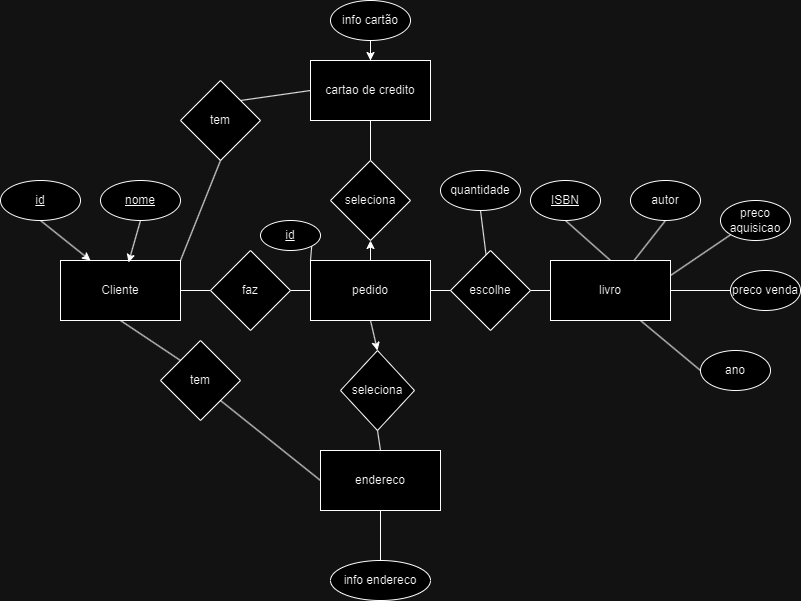

The diagram above was exported from draw.io. Its source (the exported page's mxGraphModel, read from the mxfile embedded in the PNG):
<mxGraphModel dx="1434" dy="768" grid="1" gridSize="10" guides="1" tooltips="1" connect="1" arrows="1" fold="1" page="1" pageScale="1" pageWidth="827" pageHeight="1169" math="0" shadow="0">
  <root>
    <mxCell id="0" />
    <mxCell id="1" parent="0" />
    <mxCell id="0HKYhWC0ovhim3nkVOuH-25" style="rounded=0;orthogonalLoop=1;jettySize=auto;html=1;exitX=0.5;exitY=1;exitDx=0;exitDy=0;entryX=0;entryY=0;entryDx=0;entryDy=0;endArrow=none;endFill=0;" edge="1" parent="1" source="0HKYhWC0ovhim3nkVOuH-1" target="0HKYhWC0ovhim3nkVOuH-24">
      <mxGeometry relative="1" as="geometry" />
    </mxCell>
    <mxCell id="0HKYhWC0ovhim3nkVOuH-29" style="rounded=0;orthogonalLoop=1;jettySize=auto;html=1;exitX=1;exitY=0.5;exitDx=0;exitDy=0;entryX=0;entryY=0.5;entryDx=0;entryDy=0;endArrow=none;endFill=0;" edge="1" parent="1" source="0HKYhWC0ovhim3nkVOuH-1" target="0HKYhWC0ovhim3nkVOuH-28">
      <mxGeometry relative="1" as="geometry" />
    </mxCell>
    <mxCell id="0HKYhWC0ovhim3nkVOuH-33" style="rounded=0;orthogonalLoop=1;jettySize=auto;html=1;exitX=1;exitY=0;exitDx=0;exitDy=0;entryX=0.5;entryY=1;entryDx=0;entryDy=0;endArrow=none;endFill=0;" edge="1" parent="1" source="0HKYhWC0ovhim3nkVOuH-1" target="0HKYhWC0ovhim3nkVOuH-32">
      <mxGeometry relative="1" as="geometry" />
    </mxCell>
    <mxCell id="0HKYhWC0ovhim3nkVOuH-1" value="Cliente" style="rounded=0;whiteSpace=wrap;html=1;" vertex="1" parent="1">
      <mxGeometry x="60" y="310" width="120" height="60" as="geometry" />
    </mxCell>
    <mxCell id="0HKYhWC0ovhim3nkVOuH-38" style="rounded=0;orthogonalLoop=1;jettySize=auto;html=1;exitX=0.5;exitY=1;exitDx=0;exitDy=0;entryX=0.5;entryY=0;entryDx=0;entryDy=0;endArrow=classic;endFill=1;startArrow=none;startFill=0;" edge="1" parent="1" source="0HKYhWC0ovhim3nkVOuH-2" target="0HKYhWC0ovhim3nkVOuH-37">
      <mxGeometry relative="1" as="geometry" />
    </mxCell>
    <mxCell id="0HKYhWC0ovhim3nkVOuH-42" style="edgeStyle=orthogonalEdgeStyle;rounded=0;orthogonalLoop=1;jettySize=auto;html=1;exitX=1;exitY=0.5;exitDx=0;exitDy=0;entryX=0.088;entryY=0.575;entryDx=0;entryDy=0;entryPerimeter=0;" edge="1" parent="1" source="0HKYhWC0ovhim3nkVOuH-2" target="0HKYhWC0ovhim3nkVOuH-41">
      <mxGeometry relative="1" as="geometry" />
    </mxCell>
    <mxCell id="0HKYhWC0ovhim3nkVOuH-2" value="pedido" style="rounded=0;whiteSpace=wrap;html=1;" vertex="1" parent="1">
      <mxGeometry x="310" y="310" width="120" height="60" as="geometry" />
    </mxCell>
    <mxCell id="0HKYhWC0ovhim3nkVOuH-19" style="rounded=0;orthogonalLoop=1;jettySize=auto;html=1;exitX=0.75;exitY=1;exitDx=0;exitDy=0;entryX=0;entryY=0.5;entryDx=0;entryDy=0;endArrow=none;endFill=0;" edge="1" parent="1" source="0HKYhWC0ovhim3nkVOuH-3" target="0HKYhWC0ovhim3nkVOuH-18">
      <mxGeometry relative="1" as="geometry" />
    </mxCell>
    <mxCell id="0HKYhWC0ovhim3nkVOuH-3" value="livro" style="rounded=0;whiteSpace=wrap;html=1;" vertex="1" parent="1">
      <mxGeometry x="550" y="310" width="120" height="60" as="geometry" />
    </mxCell>
    <mxCell id="0HKYhWC0ovhim3nkVOuH-5" style="rounded=0;orthogonalLoop=1;jettySize=auto;html=1;exitX=0.5;exitY=1;exitDx=0;exitDy=0;entryX=0.5;entryY=0;entryDx=0;entryDy=0;endArrow=none;endFill=0;" edge="1" parent="1" source="0HKYhWC0ovhim3nkVOuH-4" target="0HKYhWC0ovhim3nkVOuH-3">
      <mxGeometry relative="1" as="geometry" />
    </mxCell>
    <mxCell id="0HKYhWC0ovhim3nkVOuH-4" value="&lt;u&gt;ISBN&lt;/u&gt;" style="ellipse;whiteSpace=wrap;html=1;" vertex="1" parent="1">
      <mxGeometry x="530" y="230" width="70" height="40" as="geometry" />
    </mxCell>
    <mxCell id="0HKYhWC0ovhim3nkVOuH-7" style="rounded=0;orthogonalLoop=1;jettySize=auto;html=1;exitX=0.5;exitY=1;exitDx=0;exitDy=0;endArrow=none;endFill=0;" edge="1" parent="1" source="0HKYhWC0ovhim3nkVOuH-6" target="0HKYhWC0ovhim3nkVOuH-3">
      <mxGeometry relative="1" as="geometry" />
    </mxCell>
    <mxCell id="0HKYhWC0ovhim3nkVOuH-6" value="autor" style="ellipse;whiteSpace=wrap;html=1;" vertex="1" parent="1">
      <mxGeometry x="630" y="230" width="70" height="40" as="geometry" />
    </mxCell>
    <mxCell id="0HKYhWC0ovhim3nkVOuH-8" value="cartao de credito" style="rounded=0;whiteSpace=wrap;html=1;" vertex="1" parent="1">
      <mxGeometry x="310" y="110" width="120" height="60" as="geometry" />
    </mxCell>
    <mxCell id="0HKYhWC0ovhim3nkVOuH-10" style="edgeStyle=orthogonalEdgeStyle;rounded=0;orthogonalLoop=1;jettySize=auto;html=1;exitX=0.5;exitY=1;exitDx=0;exitDy=0;" edge="1" parent="1" source="0HKYhWC0ovhim3nkVOuH-9" target="0HKYhWC0ovhim3nkVOuH-8">
      <mxGeometry relative="1" as="geometry" />
    </mxCell>
    <mxCell id="0HKYhWC0ovhim3nkVOuH-9" value="info cartão" style="ellipse;whiteSpace=wrap;html=1;" vertex="1" parent="1">
      <mxGeometry x="330" y="50" width="80" height="40" as="geometry" />
    </mxCell>
    <mxCell id="0HKYhWC0ovhim3nkVOuH-13" style="rounded=0;orthogonalLoop=1;jettySize=auto;html=1;exitX=0.5;exitY=1;exitDx=0;exitDy=0;entryX=0.5;entryY=0;entryDx=0;entryDy=0;endArrow=none;endFill=0;" edge="1" parent="1" source="0HKYhWC0ovhim3nkVOuH-11" target="0HKYhWC0ovhim3nkVOuH-12">
      <mxGeometry relative="1" as="geometry" />
    </mxCell>
    <mxCell id="0HKYhWC0ovhim3nkVOuH-11" value="endereco" style="rounded=0;whiteSpace=wrap;html=1;" vertex="1" parent="1">
      <mxGeometry x="320" y="500" width="120" height="60" as="geometry" />
    </mxCell>
    <mxCell id="0HKYhWC0ovhim3nkVOuH-12" value="info endereco" style="ellipse;whiteSpace=wrap;html=1;" vertex="1" parent="1">
      <mxGeometry x="330" y="610" width="100" height="40" as="geometry" />
    </mxCell>
    <mxCell id="0HKYhWC0ovhim3nkVOuH-17" style="rounded=0;orthogonalLoop=1;jettySize=auto;html=1;exitX=0;exitY=1;exitDx=0;exitDy=0;entryX=1;entryY=0.25;entryDx=0;entryDy=0;endArrow=none;endFill=0;" edge="1" parent="1" source="0HKYhWC0ovhim3nkVOuH-14" target="0HKYhWC0ovhim3nkVOuH-3">
      <mxGeometry relative="1" as="geometry" />
    </mxCell>
    <mxCell id="0HKYhWC0ovhim3nkVOuH-14" value="preco aquisicao" style="ellipse;whiteSpace=wrap;html=1;" vertex="1" parent="1">
      <mxGeometry x="720" y="250" width="70" height="40" as="geometry" />
    </mxCell>
    <mxCell id="0HKYhWC0ovhim3nkVOuH-16" style="rounded=0;orthogonalLoop=1;jettySize=auto;html=1;exitX=0;exitY=0.5;exitDx=0;exitDy=0;endArrow=none;endFill=0;" edge="1" parent="1" source="0HKYhWC0ovhim3nkVOuH-15" target="0HKYhWC0ovhim3nkVOuH-3">
      <mxGeometry relative="1" as="geometry" />
    </mxCell>
    <mxCell id="0HKYhWC0ovhim3nkVOuH-15" value="preco venda" style="ellipse;whiteSpace=wrap;html=1;" vertex="1" parent="1">
      <mxGeometry x="730" y="320" width="70" height="40" as="geometry" />
    </mxCell>
    <mxCell id="0HKYhWC0ovhim3nkVOuH-18" value="ano" style="ellipse;whiteSpace=wrap;html=1;" vertex="1" parent="1">
      <mxGeometry x="700" y="400" width="70" height="40" as="geometry" />
    </mxCell>
    <mxCell id="0HKYhWC0ovhim3nkVOuH-22" style="rounded=0;orthogonalLoop=1;jettySize=auto;html=1;exitX=0.5;exitY=1;exitDx=0;exitDy=0;entryX=0.25;entryY=0;entryDx=0;entryDy=0;" edge="1" parent="1" source="0HKYhWC0ovhim3nkVOuH-20" target="0HKYhWC0ovhim3nkVOuH-1">
      <mxGeometry relative="1" as="geometry" />
    </mxCell>
    <mxCell id="0HKYhWC0ovhim3nkVOuH-20" value="&lt;u&gt;id&lt;/u&gt;" style="ellipse;whiteSpace=wrap;html=1;" vertex="1" parent="1">
      <mxGeometry y="230" width="80" height="40" as="geometry" />
    </mxCell>
    <mxCell id="0HKYhWC0ovhim3nkVOuH-23" style="rounded=0;orthogonalLoop=1;jettySize=auto;html=1;exitX=0.5;exitY=1;exitDx=0;exitDy=0;entryX=0.567;entryY=0.033;entryDx=0;entryDy=0;entryPerimeter=0;" edge="1" parent="1" source="0HKYhWC0ovhim3nkVOuH-21" target="0HKYhWC0ovhim3nkVOuH-1">
      <mxGeometry relative="1" as="geometry" />
    </mxCell>
    <mxCell id="0HKYhWC0ovhim3nkVOuH-21" value="&lt;u&gt;nome&lt;/u&gt;" style="ellipse;whiteSpace=wrap;html=1;" vertex="1" parent="1">
      <mxGeometry x="100" y="230" width="80" height="40" as="geometry" />
    </mxCell>
    <mxCell id="0HKYhWC0ovhim3nkVOuH-26" style="rounded=0;orthogonalLoop=1;jettySize=auto;html=1;exitX=1;exitY=1;exitDx=0;exitDy=0;entryX=0;entryY=0.5;entryDx=0;entryDy=0;endArrow=none;endFill=0;" edge="1" parent="1" source="0HKYhWC0ovhim3nkVOuH-24" target="0HKYhWC0ovhim3nkVOuH-11">
      <mxGeometry relative="1" as="geometry" />
    </mxCell>
    <mxCell id="0HKYhWC0ovhim3nkVOuH-24" value="tem" style="rhombus;whiteSpace=wrap;html=1;" vertex="1" parent="1">
      <mxGeometry x="160" y="390" width="80" height="80" as="geometry" />
    </mxCell>
    <mxCell id="0HKYhWC0ovhim3nkVOuH-30" style="rounded=0;orthogonalLoop=1;jettySize=auto;html=1;exitX=1;exitY=0.5;exitDx=0;exitDy=0;entryX=0;entryY=0.5;entryDx=0;entryDy=0;endArrow=none;endFill=0;" edge="1" parent="1" source="0HKYhWC0ovhim3nkVOuH-28" target="0HKYhWC0ovhim3nkVOuH-2">
      <mxGeometry relative="1" as="geometry" />
    </mxCell>
    <mxCell id="0HKYhWC0ovhim3nkVOuH-28" value="faz" style="rhombus;whiteSpace=wrap;html=1;" vertex="1" parent="1">
      <mxGeometry x="210" y="300" width="80" height="80" as="geometry" />
    </mxCell>
    <mxCell id="0HKYhWC0ovhim3nkVOuH-35" style="rounded=0;orthogonalLoop=1;jettySize=auto;html=1;exitX=0.5;exitY=0;exitDx=0;exitDy=0;endArrow=none;endFill=0;" edge="1" parent="1" source="0HKYhWC0ovhim3nkVOuH-31" target="0HKYhWC0ovhim3nkVOuH-8">
      <mxGeometry relative="1" as="geometry" />
    </mxCell>
    <mxCell id="0HKYhWC0ovhim3nkVOuH-36" style="rounded=0;orthogonalLoop=1;jettySize=auto;html=1;exitX=0.5;exitY=1;exitDx=0;exitDy=0;entryX=0.5;entryY=0;entryDx=0;entryDy=0;endArrow=none;endFill=0;startArrow=classic;startFill=1;" edge="1" parent="1" source="0HKYhWC0ovhim3nkVOuH-31" target="0HKYhWC0ovhim3nkVOuH-2">
      <mxGeometry relative="1" as="geometry" />
    </mxCell>
    <mxCell id="0HKYhWC0ovhim3nkVOuH-31" value="seleciona" style="rhombus;whiteSpace=wrap;html=1;" vertex="1" parent="1">
      <mxGeometry x="330" y="210" width="80" height="80" as="geometry" />
    </mxCell>
    <mxCell id="0HKYhWC0ovhim3nkVOuH-34" style="rounded=0;orthogonalLoop=1;jettySize=auto;html=1;exitX=1;exitY=0;exitDx=0;exitDy=0;entryX=0;entryY=0.5;entryDx=0;entryDy=0;endArrow=none;endFill=0;" edge="1" parent="1" source="0HKYhWC0ovhim3nkVOuH-32" target="0HKYhWC0ovhim3nkVOuH-8">
      <mxGeometry relative="1" as="geometry" />
    </mxCell>
    <mxCell id="0HKYhWC0ovhim3nkVOuH-32" value="tem" style="rhombus;whiteSpace=wrap;html=1;" vertex="1" parent="1">
      <mxGeometry x="180" y="130" width="80" height="80" as="geometry" />
    </mxCell>
    <mxCell id="0HKYhWC0ovhim3nkVOuH-39" style="rounded=0;orthogonalLoop=1;jettySize=auto;html=1;exitX=0.5;exitY=1;exitDx=0;exitDy=0;entryX=0.5;entryY=0;entryDx=0;entryDy=0;endArrow=none;endFill=0;" edge="1" parent="1" source="0HKYhWC0ovhim3nkVOuH-37" target="0HKYhWC0ovhim3nkVOuH-11">
      <mxGeometry relative="1" as="geometry" />
    </mxCell>
    <mxCell id="0HKYhWC0ovhim3nkVOuH-37" value="seleciona" style="rhombus;whiteSpace=wrap;html=1;" vertex="1" parent="1">
      <mxGeometry x="340" y="400" width="74" height="80" as="geometry" />
    </mxCell>
    <mxCell id="0HKYhWC0ovhim3nkVOuH-43" style="rounded=0;orthogonalLoop=1;jettySize=auto;html=1;exitX=1;exitY=0.5;exitDx=0;exitDy=0;entryX=0;entryY=0.5;entryDx=0;entryDy=0;endArrow=none;endFill=0;" edge="1" parent="1" source="0HKYhWC0ovhim3nkVOuH-41" target="0HKYhWC0ovhim3nkVOuH-3">
      <mxGeometry relative="1" as="geometry" />
    </mxCell>
    <mxCell id="0HKYhWC0ovhim3nkVOuH-41" value="escolhe" style="rhombus;whiteSpace=wrap;html=1;" vertex="1" parent="1">
      <mxGeometry x="450" y="300" width="80" height="80" as="geometry" />
    </mxCell>
    <mxCell id="0HKYhWC0ovhim3nkVOuH-47" style="rounded=0;orthogonalLoop=1;jettySize=auto;html=1;exitX=0.5;exitY=1;exitDx=0;exitDy=0;endArrow=none;endFill=0;" edge="1" parent="1" source="0HKYhWC0ovhim3nkVOuH-46" target="0HKYhWC0ovhim3nkVOuH-41">
      <mxGeometry relative="1" as="geometry" />
    </mxCell>
    <mxCell id="0HKYhWC0ovhim3nkVOuH-46" value="quantidade" style="ellipse;whiteSpace=wrap;html=1;" vertex="1" parent="1">
      <mxGeometry x="440" y="220" width="80" height="40" as="geometry" />
    </mxCell>
    <mxCell id="0HKYhWC0ovhim3nkVOuH-49" style="rounded=0;orthogonalLoop=1;jettySize=auto;html=1;exitX=1;exitY=1;exitDx=0;exitDy=0;entryX=0;entryY=0;entryDx=0;entryDy=0;endArrow=none;endFill=0;" edge="1" parent="1" source="0HKYhWC0ovhim3nkVOuH-48" target="0HKYhWC0ovhim3nkVOuH-2">
      <mxGeometry relative="1" as="geometry" />
    </mxCell>
    <mxCell id="0HKYhWC0ovhim3nkVOuH-48" value="&lt;u&gt;id&lt;/u&gt;" style="ellipse;whiteSpace=wrap;html=1;" vertex="1" parent="1">
      <mxGeometry x="260" y="270" width="60" height="30" as="geometry" />
    </mxCell>
  </root>
</mxGraphModel>